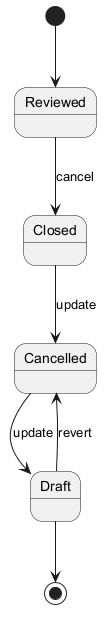

The diagram above was rendered by PlantUML. Its source (embedded in the PNG):
@startuml
skinparam backgroundColor #FFFFFF
skinparam classBackgroundColor #F3E5F5
skinparam classBorderColor #6A1B9A
[*] --> Reviewed
Reviewed --> Closed : cancel
Closed --> Cancelled : update
Cancelled --> Draft : update
Draft --> Cancelled : revert
Draft --> [*]
@enduml